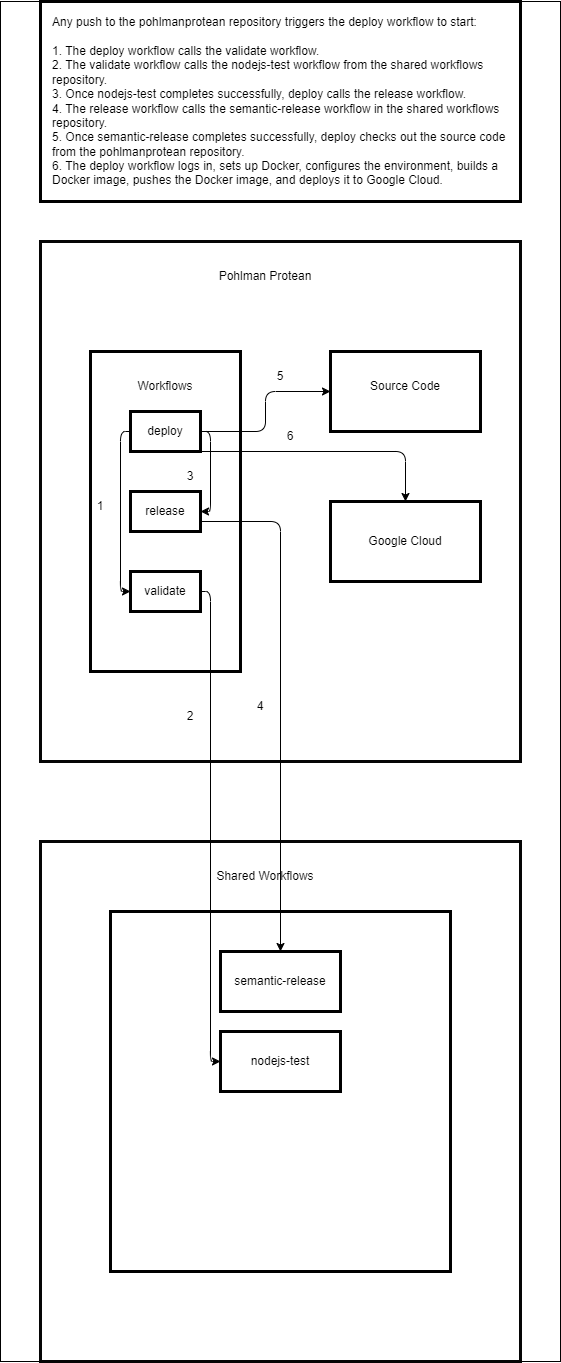

The diagram above was exported from draw.io. Its source (the exported page's mxGraphModel, read from the mxfile embedded in the PNG):
<mxGraphModel dx="930" dy="2203" grid="1" gridSize="10" guides="1" tooltips="1" connect="1" arrows="1" fold="1" page="1" pageScale="1" pageWidth="850" pageHeight="1100" math="0" shadow="0">
  <root>
    <mxCell id="0" />
    <mxCell id="1" parent="0" />
    <mxCell id="35" value="" style="whiteSpace=wrap;html=1;fillStyle=solid;fontSize=11;" vertex="1" parent="1">
      <mxGeometry width="560" height="1360" as="geometry" />
    </mxCell>
    <mxCell id="2" value="" style="whiteSpace=wrap;html=1;strokeWidth=3;strokeColor=#050505;" parent="1" vertex="1">
      <mxGeometry x="40" y="240" width="480" height="520" as="geometry" />
    </mxCell>
    <mxCell id="3" value="" style="whiteSpace=wrap;html=1;strokeWidth=3;" parent="1" vertex="1">
      <mxGeometry x="90" y="350" width="150" height="320" as="geometry" />
    </mxCell>
    <mxCell id="4" value="Pohlman Protean" style="text;strokeColor=none;align=center;fillColor=none;html=1;verticalAlign=middle;whiteSpace=wrap;rounded=0;strokeWidth=3;" parent="1" vertex="1">
      <mxGeometry x="200" y="260" width="130" height="30" as="geometry" />
    </mxCell>
    <mxCell id="5" value="Workflows" style="text;strokeColor=none;align=center;fillColor=none;html=1;verticalAlign=middle;whiteSpace=wrap;rounded=0;strokeWidth=3;" parent="1" vertex="1">
      <mxGeometry x="100" y="370" width="130" height="30" as="geometry" />
    </mxCell>
    <mxCell id="6" value="" style="whiteSpace=wrap;html=1;strokeWidth=3;" parent="1" vertex="1">
      <mxGeometry x="330" y="350" width="150" height="80" as="geometry" />
    </mxCell>
    <mxCell id="7" value="validate" style="whiteSpace=wrap;html=1;strokeWidth=3;" parent="1" vertex="1">
      <mxGeometry x="130" y="570" width="70" height="40" as="geometry" />
    </mxCell>
    <mxCell id="8" value="" style="whiteSpace=wrap;html=1;strokeColor=#050505;strokeWidth=3;" parent="1" vertex="1">
      <mxGeometry x="40" y="840" width="480" height="520" as="geometry" />
    </mxCell>
    <mxCell id="9" value="Shared Workflows" style="text;strokeColor=none;align=center;fillColor=none;html=1;verticalAlign=middle;whiteSpace=wrap;rounded=0;strokeWidth=3;" parent="1" vertex="1">
      <mxGeometry x="200" y="860" width="130" height="30" as="geometry" />
    </mxCell>
    <mxCell id="10" value="" style="whiteSpace=wrap;html=1;strokeWidth=3;" parent="1" vertex="1">
      <mxGeometry x="110" y="910" width="340" height="360" as="geometry" />
    </mxCell>
    <mxCell id="11" style="edgeStyle=orthogonalEdgeStyle;html=1;exitX=1;exitY=0.75;exitDx=0;exitDy=0;" parent="1" source="12" target="18" edge="1">
      <mxGeometry relative="1" as="geometry" />
    </mxCell>
    <mxCell id="12" value="release" style="whiteSpace=wrap;html=1;strokeWidth=3;" parent="1" vertex="1">
      <mxGeometry x="130" y="490" width="70" height="40" as="geometry" />
    </mxCell>
    <mxCell id="13" style="edgeStyle=orthogonalEdgeStyle;html=1;exitX=1;exitY=0.5;exitDx=0;exitDy=0;entryX=1;entryY=0.5;entryDx=0;entryDy=0;" parent="1" source="17" target="12" edge="1">
      <mxGeometry relative="1" as="geometry" />
    </mxCell>
    <mxCell id="14" style="edgeStyle=orthogonalEdgeStyle;html=1;exitX=0;exitY=0.5;exitDx=0;exitDy=0;entryX=0;entryY=0.5;entryDx=0;entryDy=0;" parent="1" source="17" target="7" edge="1">
      <mxGeometry relative="1" as="geometry" />
    </mxCell>
    <mxCell id="15" style="edgeStyle=orthogonalEdgeStyle;html=1;exitX=1;exitY=0.5;exitDx=0;exitDy=0;entryX=0;entryY=0.5;entryDx=0;entryDy=0;" parent="1" source="17" target="6" edge="1">
      <mxGeometry relative="1" as="geometry" />
    </mxCell>
    <mxCell id="16" style="edgeStyle=orthogonalEdgeStyle;html=1;exitX=1;exitY=0.75;exitDx=0;exitDy=0;" parent="1" source="17" target="21" edge="1">
      <mxGeometry relative="1" as="geometry">
        <Array as="points">
          <mxPoint x="190" y="450" />
          <mxPoint x="405" y="450" />
        </Array>
      </mxGeometry>
    </mxCell>
    <mxCell id="17" value="deploy" style="whiteSpace=wrap;html=1;strokeWidth=3;" parent="1" vertex="1">
      <mxGeometry x="130" y="410" width="70" height="40" as="geometry" />
    </mxCell>
    <mxCell id="18" value="semantic-release" style="whiteSpace=wrap;html=1;strokeWidth=3;" parent="1" vertex="1">
      <mxGeometry x="220" y="950" width="120" height="60" as="geometry" />
    </mxCell>
    <mxCell id="19" value="nodejs-test" style="whiteSpace=wrap;html=1;strokeWidth=3;" parent="1" vertex="1">
      <mxGeometry x="220" y="1030" width="120" height="60" as="geometry" />
    </mxCell>
    <mxCell id="20" value="Source Code" style="text;strokeColor=none;align=center;fillColor=none;html=1;verticalAlign=middle;whiteSpace=wrap;rounded=0;strokeWidth=3;" parent="1" vertex="1">
      <mxGeometry x="340" y="370" width="130" height="30" as="geometry" />
    </mxCell>
    <mxCell id="21" value="Google Cloud" style="whiteSpace=wrap;html=1;strokeWidth=3;" parent="1" vertex="1">
      <mxGeometry x="330" y="500" width="150" height="80" as="geometry" />
    </mxCell>
    <mxCell id="22" value="1" style="text;strokeColor=none;align=center;fillColor=none;html=1;verticalAlign=middle;whiteSpace=wrap;rounded=0;strokeWidth=3;" parent="1" vertex="1">
      <mxGeometry x="70" y="490" width="60" height="30" as="geometry" />
    </mxCell>
    <mxCell id="23" style="edgeStyle=orthogonalEdgeStyle;html=1;exitX=1;exitY=0.5;exitDx=0;exitDy=0;entryX=0;entryY=0.5;entryDx=0;entryDy=0;" parent="1" source="7" target="19" edge="1">
      <mxGeometry relative="1" as="geometry" />
    </mxCell>
    <mxCell id="24" value="2" style="text;strokeColor=none;align=center;fillColor=none;html=1;verticalAlign=middle;whiteSpace=wrap;rounded=0;strokeWidth=3;" parent="1" vertex="1">
      <mxGeometry x="160" y="700" width="60" height="30" as="geometry" />
    </mxCell>
    <mxCell id="25" value="3" style="text;strokeColor=none;align=center;fillColor=none;html=1;verticalAlign=middle;whiteSpace=wrap;rounded=0;strokeWidth=3;" parent="1" vertex="1">
      <mxGeometry x="160" y="460" width="60" height="30" as="geometry" />
    </mxCell>
    <mxCell id="26" value="4" style="text;strokeColor=none;align=center;fillColor=none;html=1;verticalAlign=middle;whiteSpace=wrap;rounded=0;strokeWidth=3;" parent="1" vertex="1">
      <mxGeometry x="230" y="690" width="60" height="30" as="geometry" />
    </mxCell>
    <mxCell id="27" value="5" style="text;strokeColor=none;align=center;fillColor=none;html=1;verticalAlign=middle;whiteSpace=wrap;rounded=0;strokeWidth=3;" parent="1" vertex="1">
      <mxGeometry x="250" y="360" width="60" height="30" as="geometry" />
    </mxCell>
    <mxCell id="28" value="6" style="text;strokeColor=none;align=center;fillColor=none;html=1;verticalAlign=middle;whiteSpace=wrap;rounded=0;strokeWidth=3;" parent="1" vertex="1">
      <mxGeometry x="260" y="420" width="60" height="30" as="geometry" />
    </mxCell>
    <mxCell id="29" value="" style="whiteSpace=wrap;html=1;fillStyle=solid;strokeWidth=3;strokeColor=#000000;" vertex="1" parent="1">
      <mxGeometry x="40" width="480" height="200" as="geometry" />
    </mxCell>
    <mxCell id="31" value="&lt;div&gt;Any push to the pohlmanprotean repository triggers the deploy workflow to start:&lt;/div&gt;&lt;div&gt;&lt;br&gt;&lt;/div&gt;&lt;div&gt;1. The deploy workflow calls the validate workflow.&lt;/div&gt;&lt;div&gt;2. The validate workflow calls the nodejs-test workflow from the shared workflows repository.&lt;/div&gt;&lt;div&gt;3. Once nodejs-test completes successfully, deploy calls the release workflow.&lt;/div&gt;&lt;div&gt;4. The release workflow calls the semantic-release workflow in the shared workflows repository.&lt;/div&gt;&lt;div&gt;5. Once semantic-release completes successfully, deploy checks out the source code from the pohlmanprotean repository.&lt;/div&gt;&lt;div&gt;6. The deploy workflow logs in, sets up Docker, configures the environment, builds a Docker image, pushes the Docker image, and deploys it to Google Cloud.&lt;/div&gt;" style="text;strokeColor=none;align=left;fillColor=none;html=1;verticalAlign=middle;whiteSpace=wrap;rounded=0;fillStyle=solid;" vertex="1" parent="1">
      <mxGeometry x="50" y="35" width="480" height="130" as="geometry" />
    </mxCell>
  </root>
</mxGraphModel>